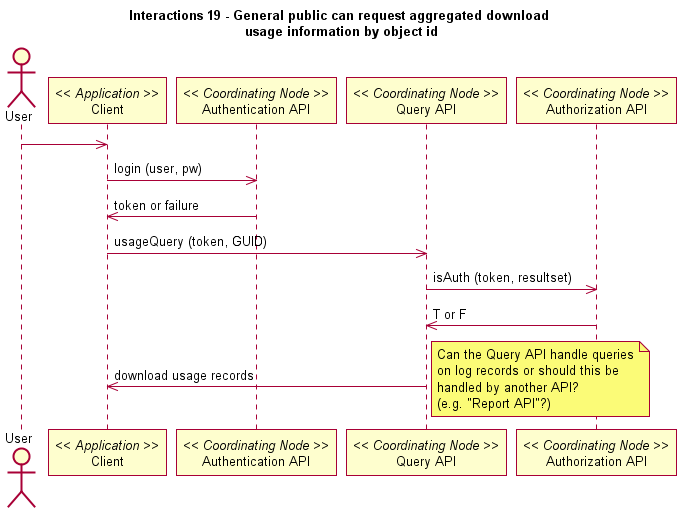

The diagram above was rendered by PlantUML. Its source (embedded in the PNG):
@startuml
title Interactions 19 - General public can request aggregated download \nusage information by object id
actor User
participant "Client" as app_client << Application >>
User -> app_client
participant "Authentication API" as c_authenticate << Coordinating Node >>
app_client -> c_authenticate: login (user, pw)
c_authenticate -> app_client: token or failure
participant "Query API" as c_query << Coordinating Node >>
app_client -> c_query: usageQuery (token, GUID)
participant "Authorization API" as c_authorize << Coordinating Node >>
c_query -> c_authorize: isAuth (token, resultset)
c_authorize -> c_query: T or F
c_query -> app_client: download usage records
note right
@enduml